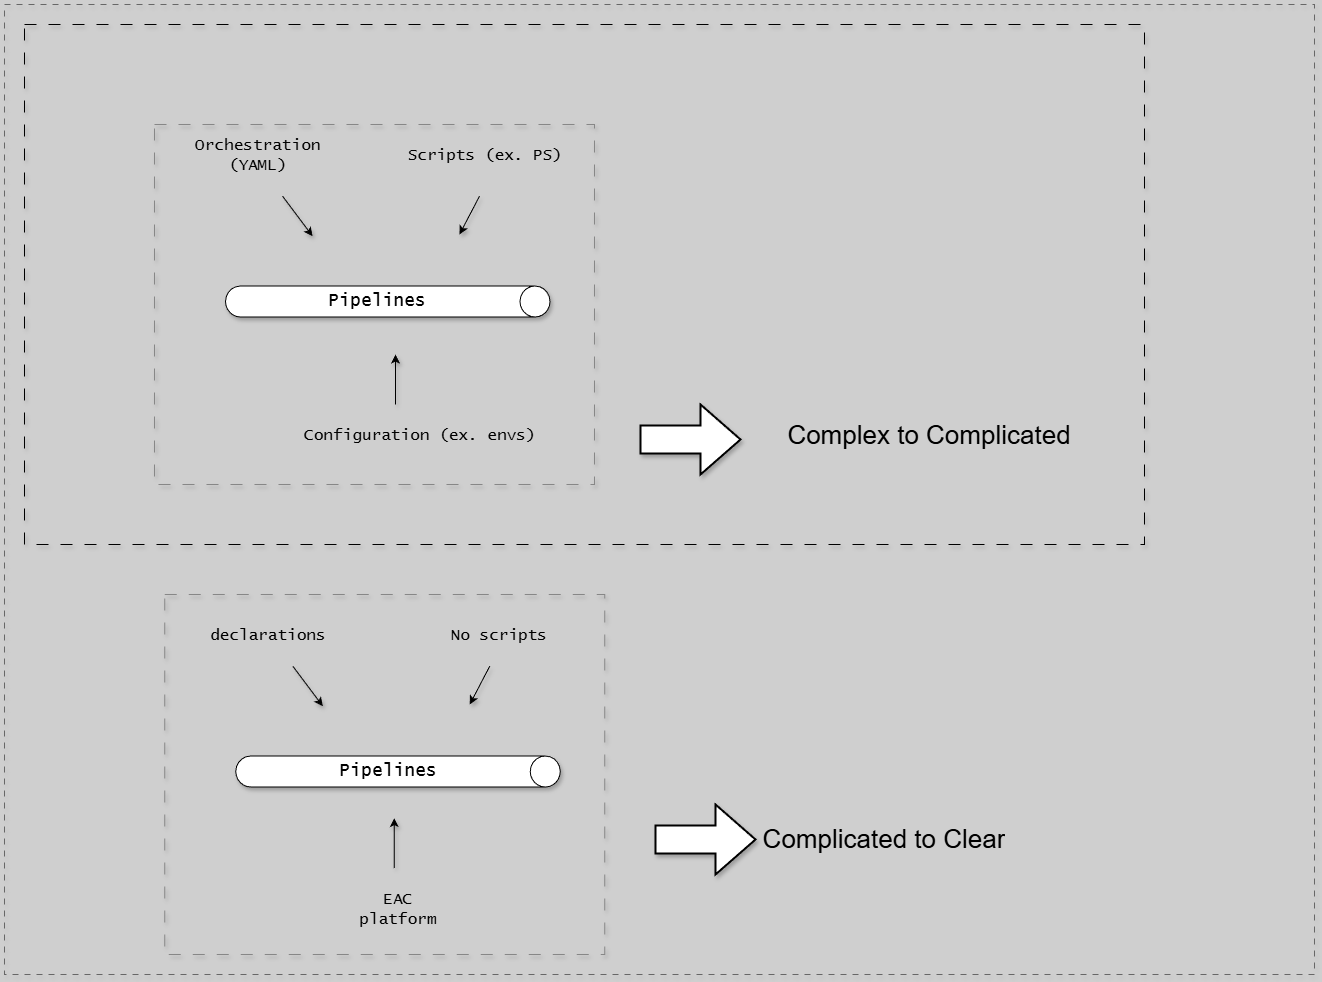

The diagram above was exported from draw.io. Its source (the exported page's mxGraphModel, read from the mxfile embedded in the PNG):
<mxGraphModel dx="2420" dy="-5774" grid="1" gridSize="10" guides="1" tooltips="1" connect="1" arrows="1" fold="1" page="1" pageScale="1" pageWidth="1654" pageHeight="1169" background="#CFCFCF" math="0" shadow="1">
  <root>
    <mxCell id="0" />
    <mxCell id="1" parent="0" />
    <mxCell id="G46-tSZCfBZYrONh_9nJ-37" value="" style="group;strokeColor=default;dashed=1;dashPattern=12 12;shadow=1;strokeWidth=0.5;" parent="1" vertex="1" connectable="0">
      <mxGeometry x="20" y="7030" width="1310" height="970" as="geometry" />
    </mxCell>
    <mxCell id="uZuBPEVDCZYBcVNVQJ6w-1" value="" style="group;fontFamily=Lucida Console;shadow=1;" parent="1" vertex="1" connectable="0">
      <mxGeometry x="241" y="7290" width="324.5" height="74" as="geometry" />
    </mxCell>
    <mxCell id="uZuBPEVDCZYBcVNVQJ6w-2" value="" style="shape=cylinder3;whiteSpace=wrap;html=1;boundedLbl=1;backgroundOutline=1;size=15;rotation=90;fontFamily=Lucida Console;shadow=1;" parent="uZuBPEVDCZYBcVNVQJ6w-1" vertex="1">
      <mxGeometry x="146.75" y="-125.25" width="31" height="324.5" as="geometry" />
    </mxCell>
    <mxCell id="uZuBPEVDCZYBcVNVQJ6w-3" value="&lt;font style=&quot;font-size: 18px;&quot;&gt;Pipelines&lt;br&gt;&lt;/font&gt;" style="text;html=1;strokeColor=none;fillColor=none;align=center;verticalAlign=middle;whiteSpace=wrap;rounded=0;fontFamily=Lucida Console;shadow=1;" parent="uZuBPEVDCZYBcVNVQJ6w-1" vertex="1">
      <mxGeometry x="52.25" width="201" height="74" as="geometry" />
    </mxCell>
    <UserObject label="Orchestration (YAML)" placeholders="1" name="Variable" id="uZuBPEVDCZYBcVNVQJ6w-4">
      <mxCell style="text;html=1;strokeColor=none;fillColor=none;align=center;verticalAlign=middle;whiteSpace=wrap;overflow=hidden;fontSize=16;fontFamily=Lucida Console;shadow=1;" parent="1" vertex="1">
        <mxGeometry x="190" y="7160" width="168" height="42.84" as="geometry" />
      </mxCell>
    </UserObject>
    <mxCell id="uZuBPEVDCZYBcVNVQJ6w-5" value="" style="endArrow=classic;html=1;rounded=0;fontFamily=Lucida Console;shadow=1;" parent="1" edge="1">
      <mxGeometry width="50" height="50" relative="1" as="geometry">
        <mxPoint x="298" y="7221.68" as="sourcePoint" />
        <mxPoint x="328" y="7261.68" as="targetPoint" />
      </mxGeometry>
    </mxCell>
    <UserObject label="Scripts (ex. PS)" placeholders="1" name="Variable" id="uZuBPEVDCZYBcVNVQJ6w-6">
      <mxCell style="text;html=1;strokeColor=none;fillColor=none;align=center;verticalAlign=middle;whiteSpace=wrap;overflow=hidden;fontSize=16;fontFamily=Lucida Console;shadow=1;" parent="1" vertex="1">
        <mxGeometry x="386" y="7160" width="230" height="42.84" as="geometry" />
      </mxCell>
    </UserObject>
    <mxCell id="uZuBPEVDCZYBcVNVQJ6w-7" value="" style="endArrow=classic;html=1;rounded=0;fontFamily=Lucida Console;shadow=1;" parent="1" edge="1">
      <mxGeometry width="50" height="50" relative="1" as="geometry">
        <mxPoint x="495" y="7221.68" as="sourcePoint" />
        <mxPoint x="475" y="7260" as="targetPoint" />
      </mxGeometry>
    </mxCell>
    <UserObject label="Configuration (ex. envs)" placeholders="1" name="Variable" id="uZuBPEVDCZYBcVNVQJ6w-8">
      <mxCell style="text;html=1;strokeColor=none;fillColor=none;align=center;verticalAlign=middle;whiteSpace=wrap;overflow=hidden;fontSize=16;fontFamily=Lucida Console;shadow=1;" parent="1" vertex="1">
        <mxGeometry x="216" y="7440" width="440" height="42.84" as="geometry" />
      </mxCell>
    </UserObject>
    <mxCell id="uZuBPEVDCZYBcVNVQJ6w-9" value="" style="endArrow=classic;html=1;rounded=0;fontFamily=Lucida Console;shadow=1;" parent="1" edge="1">
      <mxGeometry width="50" height="50" relative="1" as="geometry">
        <mxPoint x="411" y="7430" as="sourcePoint" />
        <mxPoint x="411" y="7380" as="targetPoint" />
      </mxGeometry>
    </mxCell>
    <UserObject label="&lt;font style=&quot;font-size: 26px;&quot;&gt;Complex to Complicated&lt;/font&gt;" placeholders="1" name="Variable" id="uZuBPEVDCZYBcVNVQJ6w-11">
      <mxCell style="text;html=1;strokeColor=none;fillColor=none;align=center;verticalAlign=middle;whiteSpace=wrap;overflow=hidden;fontSize=22;fontFamily=Helvetica;shadow=1;" parent="1" vertex="1">
        <mxGeometry x="780" y="7440" width="330" height="42.84" as="geometry" />
      </mxCell>
    </UserObject>
    <mxCell id="gvJUnKAHu372rC-KBmLF-1" value="" style="group;strokeColor=#878787;dashed=1;dashPattern=12 12;shadow=1;" parent="1" vertex="1" connectable="0">
      <mxGeometry x="170" y="7150" width="440" height="360" as="geometry" />
    </mxCell>
    <mxCell id="gvJUnKAHu372rC-KBmLF-2" value="" style="verticalLabelPosition=bottom;verticalAlign=top;html=1;strokeWidth=2;shape=mxgraph.arrows2.arrow;dy=0.6;dx=40;notch=0;shadow=1;" parent="1" vertex="1">
      <mxGeometry x="656" y="7430" width="100" height="70" as="geometry" />
    </mxCell>
    <mxCell id="2" value="" style="group;strokeColor=default;dashed=1;dashPattern=12 12;shadow=1;" vertex="1" connectable="0" parent="1">
      <mxGeometry x="40" y="7050" width="1120" height="520" as="geometry" />
    </mxCell>
    <mxCell id="22" value="" style="group;fontFamily=Lucida Console;shadow=1;" vertex="1" connectable="0" parent="1">
      <mxGeometry x="251.25" y="7760" width="324.5" height="74" as="geometry" />
    </mxCell>
    <mxCell id="23" value="" style="shape=cylinder3;whiteSpace=wrap;html=1;boundedLbl=1;backgroundOutline=1;size=15;rotation=90;fontFamily=Lucida Console;shadow=1;" vertex="1" parent="22">
      <mxGeometry x="146.75" y="-125.25" width="31" height="324.5" as="geometry" />
    </mxCell>
    <mxCell id="24" value="&lt;font style=&quot;font-size: 18px;&quot;&gt;Pipelines&lt;br&gt;&lt;/font&gt;" style="text;html=1;strokeColor=none;fillColor=none;align=center;verticalAlign=middle;whiteSpace=wrap;rounded=0;fontFamily=Lucida Console;shadow=1;" vertex="1" parent="22">
      <mxGeometry x="52.25" width="201" height="74" as="geometry" />
    </mxCell>
    <UserObject label="declarations" placeholders="1" name="Variable" id="25">
      <mxCell style="text;html=1;strokeColor=none;fillColor=none;align=center;verticalAlign=middle;whiteSpace=wrap;overflow=hidden;fontSize=16;fontFamily=Lucida Console;shadow=1;" vertex="1" parent="1">
        <mxGeometry x="200.25" y="7640" width="168" height="42.84" as="geometry" />
      </mxCell>
    </UserObject>
    <mxCell id="26" value="" style="endArrow=classic;html=1;rounded=0;fontFamily=Lucida Console;shadow=1;" edge="1" parent="1">
      <mxGeometry width="50" height="50" relative="1" as="geometry">
        <mxPoint x="308.25" y="7691.68" as="sourcePoint" />
        <mxPoint x="338.25" y="7731.68" as="targetPoint" />
      </mxGeometry>
    </mxCell>
    <UserObject label="No scripts" placeholders="1" name="Variable" id="27">
      <mxCell style="text;html=1;strokeColor=none;fillColor=none;align=center;verticalAlign=middle;whiteSpace=wrap;overflow=hidden;fontSize=16;fontFamily=Lucida Console;shadow=1;" vertex="1" parent="1">
        <mxGeometry x="400" y="7640" width="230" height="42.84" as="geometry" />
      </mxCell>
    </UserObject>
    <mxCell id="28" value="" style="endArrow=classic;html=1;rounded=0;fontFamily=Lucida Console;shadow=1;" edge="1" parent="1">
      <mxGeometry width="50" height="50" relative="1" as="geometry">
        <mxPoint x="505.25" y="7691.68" as="sourcePoint" />
        <mxPoint x="485.25" y="7730" as="targetPoint" />
      </mxGeometry>
    </mxCell>
    <mxCell id="29" value="" style="endArrow=classic;html=1;rounded=0;fontFamily=Lucida Console;shadow=1;" edge="1" parent="1">
      <mxGeometry width="50" height="50" relative="1" as="geometry">
        <mxPoint x="409.75" y="7893.58" as="sourcePoint" />
        <mxPoint x="409.75" y="7843.58" as="targetPoint" />
      </mxGeometry>
    </mxCell>
    <mxCell id="30" value="" style="group;strokeColor=#878787;dashed=1;dashPattern=12 12;shadow=1;" vertex="1" connectable="0" parent="1">
      <mxGeometry x="180.25" y="7620" width="440" height="360" as="geometry" />
    </mxCell>
    <UserObject label="EAC&lt;br&gt;platform" placeholders="1" name="Variable" id="31">
      <mxCell style="text;html=1;strokeColor=none;fillColor=none;align=center;verticalAlign=middle;whiteSpace=wrap;overflow=hidden;fontSize=16;fontFamily=Lucida Console;shadow=1;" vertex="1" parent="1">
        <mxGeometry x="298.5" y="7913.58" width="230" height="42.84" as="geometry" />
      </mxCell>
    </UserObject>
    <UserObject label="&lt;span style=&quot;font-size: 26px;&quot;&gt;Complicated to Clear&lt;/span&gt;" placeholders="1" name="Variable" id="32">
      <mxCell style="text;html=1;strokeColor=none;fillColor=none;align=center;verticalAlign=middle;whiteSpace=wrap;overflow=hidden;fontSize=22;fontFamily=Helvetica;shadow=1;" vertex="1" parent="1">
        <mxGeometry x="720" y="7843.58" width="360" height="42.84" as="geometry" />
      </mxCell>
    </UserObject>
    <mxCell id="33" value="" style="verticalLabelPosition=bottom;verticalAlign=top;html=1;strokeWidth=2;shape=mxgraph.arrows2.arrow;dy=0.6;dx=40;notch=0;shadow=1;" vertex="1" parent="1">
      <mxGeometry x="671" y="7830" width="100" height="70" as="geometry" />
    </mxCell>
  </root>
</mxGraphModel>